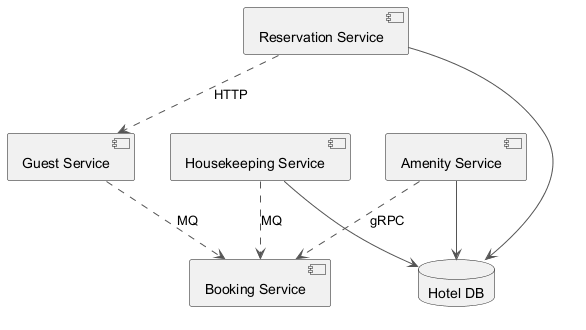

The diagram above was rendered by PlantUML. Its source (embedded in the PNG):
@startuml
skinparam backgroundColor #FFFFFF
skinparam classBackgroundColor #F3E5F5
skinparam classBorderColor #6A1B9A
skinparam ArrowColor #555555
component "Guest Service" as C_GuestService
component "Amenity Service" as C_AmenityService
component "Housekeeping Service" as C_HousekeepingService
component "Reservation Service" as C_ReservationService
component "Booking Service" as C_BookingService
database "Hotel DB" as DB_hotel
C_AmenityService --> DB_hotel
C_HousekeepingService --> DB_hotel
C_ReservationService --> DB_hotel
C_AmenityService ..> C_BookingService : gRPC
C_HousekeepingService ..> C_BookingService : MQ
C_ReservationService ..> C_GuestService : HTTP
C_GuestService ..> C_BookingService : MQ
@enduml